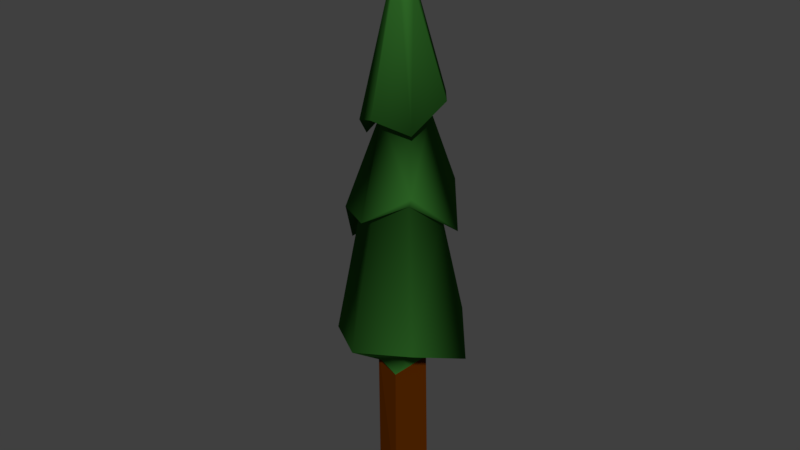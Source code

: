 # Source: tree4.blend  (saved by Blender 2.79.0; exported with 4.5.12 LTS)
import bpy
from mathutils import Matrix  # noqa: F401  (used for matrix-valued properties, if any)

bpy.ops.wm.read_factory_settings(use_empty=True)
scene = bpy.context.scene
scene.name = 'Scene'

# ---- collections
col_collection_1 = bpy.data.collections.new('Collection 1'); scene.collection.children.link(col_collection_1)

# ---- materials (node trees are filled in below, after node groups)
mat_treebark = bpy.data.materials.new('TreeBark')
mat_treebark.alpha_threshold = 0.0
mat_treebark.use_transparent_shadow = False
mat_treebark.diffuse_color = (0.08714, 0.01903, 0.0, 1.0)
mat_treebark.roughness = 0.5
mat_treebark.specular_intensity = 0.0
mat_treebark.line_color = (0.0, 0.0, 0.0, 1.0)
mat_treeleaves = bpy.data.materials.new('TreeLeaves')
mat_treeleaves.alpha_threshold = 0.0
mat_treeleaves.use_transparent_shadow = False
mat_treeleaves.diffuse_color = (0.03113, 0.1523, 0.0223, 1.0)
mat_treeleaves.roughness = 0.5
mat_treeleaves.specular_intensity = 0.1403

# ---- material node trees

# ---- world
world_world = bpy.data.worlds.new('World'); scene.world = world_world
world_world.color = (0.05088, 0.05088, 0.05088)
world_world.use_sun_shadow = False
world_world.sun_shadow_jitter_overblur = 0.0
world_world.cycles.sampling_method = 'MANUAL'

# ---- meshes
me_cube_004 = bpy.data.meshes.new('Cube.004')
me_cube_004.from_pydata([(0.2641, -0.4135, 0.004235), (0.1917, -0.5845, 0.004277), (0.04041, -0.532, 0.003386), (0.08584, -0.3729, 0.003203), (0.2504, -0.4192, 0.8218), (0.1849, -0.5793, 0.7649), (0.04619, -0.5456, 0.84), (0.09695, -0.384, 0.7152), (0.3092, -0.4794, 0.9476), (0.2682, -0.5888, 0.9118), (0.4857, -0.4053, 0.8993), (0.3866, -0.6981, 1.016), (0.1355, -0.6297, 0.8584), (0.02518, -0.6003, 1.095), (0.1136, -0.8158, 0.9862), (-0.05604, -0.7284, 1.024), (-0.0002927, -0.5037, 0.8227), (0.006643, -0.3852, 0.8945), (-0.208, -0.517, 0.8489), (-0.117, -0.2333, 0.8069), (0.239, -0.3239, 0.852), (0.1256, -0.3097, 0.8859), (0.3068, -0.1996, 1.024), (0.1205, -0.1626, 0.9447), (0.1485, -0.4735, 3.101), (-0.1399, -0.5204, 1.412), (-0.05444, -0.5002, 1.976), (-0.02502, -0.6886, 1.675), (0.0127, -0.6236, 2.097), (0.1475, -0.2691, 2.275), (0.1217, -0.2052, 1.8), (0.1329, -0.684, 2.14), (0.1335, -0.7576, 1.664), (-0.06003, -0.2631, 1.488), (-0.01466, -0.3247, 2.259), (0.267, -0.2344, 1.744), (0.254, -0.3022, 2.2), (0.3008, -0.6065, 2.083), (0.3492, -0.6628, 1.815), (0.4298, -0.4209, 1.588), (0.3572, -0.4289, 2.211), (0.09196, -0.4814, 2.686), (0.1205, -0.5029, 2.809), (0.12, -0.2954, 1.742), (0.1339, -0.6774, 1.696), (0.1085, -0.4534, 2.853), (0.1749, -0.4378, 2.736), (0.2862, -0.6023, 1.737), (0.1988, -0.4685, 2.703), (-0.07746, -0.484, 1.477), (0.01207, -0.4605, 2.073), (0.03331, -0.6236, 1.749), (0.09754, -0.5593, 2.16), (0.1487, -0.4374, 2.832), (0.1235, -0.3461, 2.152), (0.1475, -0.5169, 2.815), (0.1244, -0.5951, 2.135), (-0.0221, -0.3277, 1.583), (0.05628, -0.3737, 2.156), (0.2394, -0.3209, 1.606), (0.2089, -0.3805, 2.164), (0.1838, -0.505, 2.723), (0.2473, -0.5552, 2.098), (0.3525, -0.4398, 1.64), (0.267, -0.4359, 2.146)], [], [(7, 6, 16, 17), (0, 4, 5, 1), (1, 5, 6, 2), (2, 6, 7, 3), (4, 0, 3, 7), (45, 41, 24), (4, 7, 21, 20), (9, 8, 10, 11), (5, 4, 8, 9), (13, 12, 14, 15), (59, 22, 23, 43), (6, 5, 12, 13), (17, 16, 18, 19), (51, 15, 14, 44), (20, 21, 23, 22), (61, 48, 24), (6, 13, 16), (13, 15, 18, 16), (42, 24, 41), (7, 17, 21), (23, 21, 17, 19), (43, 23, 19, 57), (4, 20, 8), (22, 10, 8, 20), (46, 24, 48), (5, 9, 12), (9, 11, 14, 12), (44, 14, 11, 47), (55, 31, 37, 61), (56, 32, 38, 62), (59, 35, 39, 63), (60, 36, 40, 64), (53, 29, 34, 45), (54, 30, 33, 58), (51, 27, 25, 49), (52, 28, 26, 50), (47, 63, 39, 38), (62, 64, 40, 37), (42, 28, 31, 55), (52, 27, 32, 56), (46, 36, 29, 53), (60, 35, 30, 54), (57, 49, 25, 33), (58, 50, 26, 34), (33, 25, 50, 58), (19, 18, 49, 57), (36, 60, 54, 29), (24, 46, 53), (28, 52, 56, 31), (24, 42, 55), (38, 39, 64, 62), (11, 10, 63, 47), (27, 52, 50, 25), (15, 51, 49, 18), (29, 54, 58, 34), (24, 53, 45), (35, 60, 64, 39), (22, 59, 63, 10), (31, 56, 62, 37), (24, 55, 61), (32, 44, 47, 38), (36, 46, 48, 40), (30, 43, 57, 33), (28, 42, 41, 26), (37, 40, 48, 61), (27, 51, 44, 32), (35, 59, 43, 30), (34, 26, 41, 45)])
me_cube_004.polygons.foreach_set('use_smooth', [1, 0, 0, 0, 0, 1, 1, 1, 1, 1, 1, 1, 1, 1, 1, 1, 1, 1, 1, 1, 1, 1, 1, 1, 1, 1, 1, 1, 1, 1, 1, 1, 1, 1, 1, 1, 1, 1, 1, 1, 1, 1, 1, 1, 1, 1, 1, 1, 1, 1, 1, 1, 1, 1, 1, 1, 1, 1, 1, 1, 1, 1, 1, 1, 1, 1, 1, 1])
me_cube_004.polygons.foreach_set('material_index', [1, 0, 0, 0, 0, 1, 1, 1, 1, 1, 1, 1, 1, 1, 1, 1, 1, 1, 1, 1, 1, 1, 1, 1, 1, 1, 1, 1, 1, 1, 1, 1, 1, 1, 1, 1, 1, 1, 1, 1, 1, 1, 1, 1, 1, 1, 1, 1, 1, 1, 1, 1, 1, 1, 1, 1, 1, 1, 1, 1, 1, 1, 1, 1, 1, 1, 1, 1])
me_cube_004.materials.append(mat_treebark)
me_cube_004.materials.append(mat_treeleaves)
me_cube_004.use_remesh_preserve_volume = False
me_cube_004.use_remesh_preserve_attributes = False
me_cube_004.use_mirror_vertex_groups = False
me_cube_004.update()

# ---- objects
ob_empty_002 = bpy.data.objects.new('Empty.002', None)
ob_empty_001 = bpy.data.objects.new('Empty.001', None)
ob_cube_004 = bpy.data.objects.new('Cube.004', me_cube_004)
ob_empty = bpy.data.objects.new('Empty', None)

# ---- transforms, parenting, visibility, modifiers, constraints
ob_empty_002.location = (-0.6985, 5.416, 1.698)
ob_empty_002.empty_image_offset = (0.0, 0.0)
ob_empty_002.lineart.crease_threshold = 0.0
ob_empty_001.location = (-0.6985, 4.901, 1.698)
ob_empty_001.empty_image_offset = (0.0, 0.0)
ob_empty_001.lineart.crease_threshold = 0.0
ob_cube_004.location = (-0.234, 0.6047, 0.0)
ob_cube_004.lock_rotations_4d = False
ob_cube_004.empty_display_type = 'ARROWS'
ob_cube_004.lineart.crease_threshold = 0.0
ob_empty.location = (-0.6985, 4.154, 1.698)
ob_empty.empty_image_offset = (0.0, 0.0)
ob_empty.lineart.crease_threshold = 0.0

# ---- collection membership
col_collection_1.objects.link(ob_empty_002)
col_collection_1.objects.link(ob_empty_001)
col_collection_1.objects.link(ob_cube_004)
col_collection_1.objects.link(ob_empty)

# ---- scene / render settings (as saved in the file)
scene.frame_start = 1; scene.frame_end = 250; scene.frame_set(1)
scene.render.engine = 'BLENDER_EEVEE_NEXT'
scene.render.resolution_percentage = 50
scene.render.dither_intensity = 0.0
scene.cycles.use_denoising = False
scene.cycles.samples = 128
scene.cycles.sampling_pattern = 'TABULATED_SOBOL'
scene.cycles.use_adaptive_sampling = False
scene.cycles.use_light_tree = False
scene.cycles.blur_glossy = 0.0
scene.cycles.sample_clamp_indirect = 0.0
scene.view_settings.view_transform = 'Standard'
bpy.context.view_layer.update()

# ---- added for rendering (the .blend has no active camera and no usable light): camera, sun
cam_auto = bpy.data.cameras.new('AutoCamera')
cam_auto.lens = 50.0
cam_auto.sensor_width = 36.0
cam_auto.clip_end = 1000.0
ob_auto_camera = bpy.data.objects.new('AutoCamera', cam_auto)
scene.collection.objects.link(ob_auto_camera)
ob_auto_camera.location = (2.90354, -3.48298, 3.95103)
ob_auto_camera.rotation_euler = (1.09748, -7.21219e-08, 0.694738)
scene.camera = ob_auto_camera
light_auto_sun = bpy.data.lights.new('AutoSun', 'SUN')
light_auto_sun.energy = 3.0
light_auto_sun.angle = 0.0523599
ob_auto_sun = bpy.data.objects.new('AutoSun', light_auto_sun)
scene.collection.objects.link(ob_auto_sun)
ob_auto_sun.rotation_euler = (0.872665, 0.174533, 0.523599)
bpy.context.view_layer.update()
